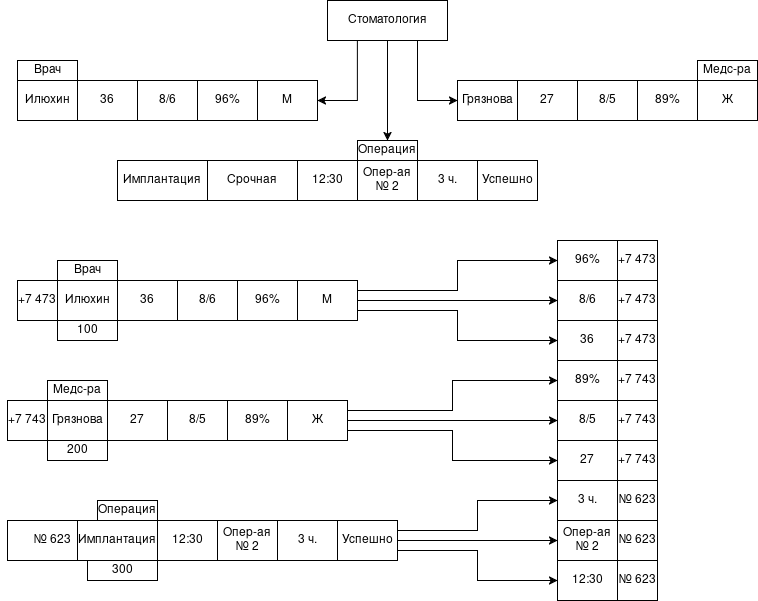

The diagram above was exported from draw.io. Its source (the exported page's mxGraphModel, read from the mxfile embedded in the PNG):
<mxGraphModel dx="1394" dy="721" grid="1" gridSize="10" guides="1" tooltips="1" connect="1" arrows="1" fold="1" page="1" pageScale="1" pageWidth="827" pageHeight="1169" math="0" shadow="0">
  <root>
    <mxCell id="0" />
    <mxCell id="1" parent="0" />
    <mxCell id="xYV7lPQBq16d5YJqwhe1-27" edge="1" parent="1" source="xYV7lPQBq16d5YJqwhe1-1" style="edgeStyle=orthogonalEdgeStyle;rounded=0;orthogonalLoop=1;jettySize=auto;html=1;exitX=0.5;exitY=1;exitDx=0;exitDy=0;entryX=0.5;entryY=0;entryDx=0;entryDy=0;" target="xYV7lPQBq16d5YJqwhe1-26">
      <mxGeometry relative="1" as="geometry" />
    </mxCell>
    <mxCell id="xYV7lPQBq16d5YJqwhe1-29" edge="1" parent="1" source="xYV7lPQBq16d5YJqwhe1-1" style="edgeStyle=orthogonalEdgeStyle;rounded=0;orthogonalLoop=1;jettySize=auto;html=1;exitX=0.25;exitY=1;exitDx=0;exitDy=0;entryX=1;entryY=0.5;entryDx=0;entryDy=0;" target="xYV7lPQBq16d5YJqwhe1-8">
      <mxGeometry relative="1" as="geometry" />
    </mxCell>
    <mxCell id="xYV7lPQBq16d5YJqwhe1-30" edge="1" parent="1" source="xYV7lPQBq16d5YJqwhe1-1" style="edgeStyle=orthogonalEdgeStyle;rounded=0;orthogonalLoop=1;jettySize=auto;html=1;exitX=0.75;exitY=1;exitDx=0;exitDy=0;entryX=0;entryY=0.5;entryDx=0;entryDy=0;" target="xYV7lPQBq16d5YJqwhe1-11">
      <mxGeometry relative="1" as="geometry" />
    </mxCell>
    <mxCell id="xYV7lPQBq16d5YJqwhe1-1" parent="1" style="rounded=0;whiteSpace=wrap;html=1;" value="Стоматология" vertex="1">
      <mxGeometry height="40" width="120" x="360" y="40" as="geometry" />
    </mxCell>
    <mxCell id="xYV7lPQBq16d5YJqwhe1-2" parent="1" style="rounded=0;whiteSpace=wrap;html=1;" value="Илюхин" vertex="1">
      <mxGeometry height="40" width="60" x="50" y="120" as="geometry" />
    </mxCell>
    <mxCell id="xYV7lPQBq16d5YJqwhe1-3" parent="1" style="rounded=0;whiteSpace=wrap;html=1;" value="36" vertex="1">
      <mxGeometry height="40" width="60" x="110" y="120" as="geometry" />
    </mxCell>
    <mxCell id="xYV7lPQBq16d5YJqwhe1-7" parent="1" style="rounded=0;whiteSpace=wrap;html=1;" value="96%" vertex="1">
      <mxGeometry height="40" width="60" x="230" y="120" as="geometry" />
    </mxCell>
    <mxCell id="xYV7lPQBq16d5YJqwhe1-8" parent="1" style="rounded=0;whiteSpace=wrap;html=1;" value="М" vertex="1">
      <mxGeometry height="40" width="60" x="290" y="120" as="geometry" />
    </mxCell>
    <mxCell id="xYV7lPQBq16d5YJqwhe1-10" edge="1" parent="1" source="xYV7lPQBq16d5YJqwhe1-3" style="edgeStyle=orthogonalEdgeStyle;rounded=0;orthogonalLoop=1;jettySize=auto;html=1;exitX=0.5;exitY=1;exitDx=0;exitDy=0;" target="xYV7lPQBq16d5YJqwhe1-3">
      <mxGeometry relative="1" as="geometry" />
    </mxCell>
    <mxCell id="xYV7lPQBq16d5YJqwhe1-11" parent="1" style="rounded=0;whiteSpace=wrap;html=1;" value="Грязнова" vertex="1">
      <mxGeometry height="40" width="60" x="490" y="120" as="geometry" />
    </mxCell>
    <mxCell id="xYV7lPQBq16d5YJqwhe1-12" parent="1" style="rounded=0;whiteSpace=wrap;html=1;" value="27" vertex="1">
      <mxGeometry height="40" width="60" x="550" y="120" as="geometry" />
    </mxCell>
    <mxCell id="xYV7lPQBq16d5YJqwhe1-13" parent="1" style="rounded=0;whiteSpace=wrap;html=1;" value="8/5" vertex="1">
      <mxGeometry height="40" width="60" x="610" y="120" as="geometry" />
    </mxCell>
    <mxCell id="xYV7lPQBq16d5YJqwhe1-14" parent="1" style="rounded=0;whiteSpace=wrap;html=1;" value="89%" vertex="1">
      <mxGeometry height="40" width="60" x="670" y="120" as="geometry" />
    </mxCell>
    <mxCell id="xYV7lPQBq16d5YJqwhe1-15" parent="1" style="rounded=0;whiteSpace=wrap;html=1;" value="Ж" vertex="1">
      <mxGeometry height="40" width="60" x="730" y="120" as="geometry" />
    </mxCell>
    <mxCell id="xYV7lPQBq16d5YJqwhe1-16" edge="1" parent="1" source="xYV7lPQBq16d5YJqwhe1-12" style="edgeStyle=orthogonalEdgeStyle;rounded=0;orthogonalLoop=1;jettySize=auto;html=1;exitX=0.5;exitY=1;exitDx=0;exitDy=0;" target="xYV7lPQBq16d5YJqwhe1-12">
      <mxGeometry relative="1" as="geometry" />
    </mxCell>
    <mxCell id="xYV7lPQBq16d5YJqwhe1-18" parent="1" style="rounded=0;whiteSpace=wrap;html=1;" value="Имплантация" vertex="1">
      <mxGeometry height="40" width="90" x="150" y="200" as="geometry" />
    </mxCell>
    <mxCell id="xYV7lPQBq16d5YJqwhe1-19" parent="1" style="rounded=0;whiteSpace=wrap;html=1;" value="12:30" vertex="1">
      <mxGeometry height="40" width="60" x="330" y="200" as="geometry" />
    </mxCell>
    <mxCell id="xYV7lPQBq16d5YJqwhe1-20" parent="1" style="rounded=0;whiteSpace=wrap;html=1;" value="Опер-ая № 2" vertex="1">
      <mxGeometry height="40" width="60" x="390" y="200" as="geometry" />
    </mxCell>
    <mxCell id="xYV7lPQBq16d5YJqwhe1-21" parent="1" style="rounded=0;whiteSpace=wrap;html=1;" value="3 ч." vertex="1">
      <mxGeometry height="40" width="60" x="450" y="200" as="geometry" />
    </mxCell>
    <mxCell id="xYV7lPQBq16d5YJqwhe1-22" parent="1" style="rounded=0;whiteSpace=wrap;html=1;" value="Успешно" vertex="1">
      <mxGeometry height="40" width="60" x="510" y="200" as="geometry" />
    </mxCell>
    <mxCell id="xYV7lPQBq16d5YJqwhe1-23" edge="1" parent="1" source="xYV7lPQBq16d5YJqwhe1-19" style="edgeStyle=orthogonalEdgeStyle;rounded=0;orthogonalLoop=1;jettySize=auto;html=1;exitX=0.5;exitY=1;exitDx=0;exitDy=0;" target="xYV7lPQBq16d5YJqwhe1-19">
      <mxGeometry relative="1" as="geometry" />
    </mxCell>
    <mxCell id="xYV7lPQBq16d5YJqwhe1-24" parent="1" style="rounded=0;whiteSpace=wrap;html=1;" value="Врач" vertex="1">
      <mxGeometry height="20" width="60" x="50" y="100" as="geometry" />
    </mxCell>
    <mxCell id="xYV7lPQBq16d5YJqwhe1-25" parent="1" style="rounded=0;whiteSpace=wrap;html=1;" value="Медс-ра" vertex="1">
      <mxGeometry height="20" width="60" x="730" y="100" as="geometry" />
    </mxCell>
    <mxCell id="xYV7lPQBq16d5YJqwhe1-26" parent="1" style="rounded=0;whiteSpace=wrap;html=1;" value="Операция" vertex="1">
      <mxGeometry height="20" width="60" x="390" y="180" as="geometry" />
    </mxCell>
    <mxCell id="xYV7lPQBq16d5YJqwhe1-36" edge="1" parent="1" style="edgeStyle=orthogonalEdgeStyle;rounded=0;orthogonalLoop=1;jettySize=auto;html=1;exitX=0.5;exitY=1;exitDx=0;exitDy=0;">
      <mxGeometry relative="1" as="geometry">
        <mxPoint x="180" y="360" as="sourcePoint" />
        <mxPoint x="180" y="360" as="targetPoint" />
      </mxGeometry>
    </mxCell>
    <mxCell id="xYV7lPQBq16d5YJqwhe1-37" parent="1" style="rounded=0;whiteSpace=wrap;html=1;" value="Врач" vertex="1">
      <mxGeometry height="20" width="60" x="90" y="300" as="geometry" />
    </mxCell>
    <mxCell id="xYV7lPQBq16d5YJqwhe1-43" edge="1" parent="1" style="edgeStyle=orthogonalEdgeStyle;rounded=0;orthogonalLoop=1;jettySize=auto;html=1;exitX=0.5;exitY=1;exitDx=0;exitDy=0;">
      <mxGeometry relative="1" as="geometry">
        <mxPoint x="170" y="480" as="sourcePoint" />
        <mxPoint x="170" y="480" as="targetPoint" />
      </mxGeometry>
    </mxCell>
    <mxCell id="xYV7lPQBq16d5YJqwhe1-44" parent="1" style="rounded=0;whiteSpace=wrap;html=1;" value="Медс-ра" vertex="1">
      <mxGeometry height="20" width="60" x="80" y="420" as="geometry" />
    </mxCell>
    <mxCell id="xYV7lPQBq16d5YJqwhe1-50" edge="1" parent="1" style="edgeStyle=orthogonalEdgeStyle;rounded=0;orthogonalLoop=1;jettySize=auto;html=1;exitX=0.5;exitY=1;exitDx=0;exitDy=0;">
      <mxGeometry relative="1" as="geometry">
        <mxPoint x="220" y="600" as="sourcePoint" />
        <mxPoint x="220" y="600" as="targetPoint" />
      </mxGeometry>
    </mxCell>
    <mxCell id="xYV7lPQBq16d5YJqwhe1-51" parent="1" style="rounded=0;whiteSpace=wrap;html=1;" value="Операция" vertex="1">
      <mxGeometry height="20" width="60" x="130" y="540" as="geometry" />
    </mxCell>
    <mxCell id="xYV7lPQBq16d5YJqwhe1-53" parent="1" style="rounded=0;whiteSpace=wrap;html=1;" value="100" vertex="1">
      <mxGeometry height="20" width="60" x="90" y="360" as="geometry" />
    </mxCell>
    <mxCell id="xYV7lPQBq16d5YJqwhe1-56" parent="1" style="rounded=0;whiteSpace=wrap;html=1;" value="200" vertex="1">
      <mxGeometry height="20" width="60" x="80" y="480" as="geometry" />
    </mxCell>
    <mxCell id="xYV7lPQBq16d5YJqwhe1-57" parent="1" style="rounded=0;whiteSpace=wrap;html=1;" value="300" vertex="1">
      <mxGeometry height="20" width="70" x="120" y="600" as="geometry" />
    </mxCell>
    <mxCell id="2pu3c_Pf8NdBnI1JSrdv-1" edge="1" parent="1" source="xYV7lPQBq16d5YJqwhe1-60" style="edgeStyle=orthogonalEdgeStyle;rounded=0;orthogonalLoop=1;jettySize=auto;html=1;exitX=0;exitY=0.5;exitDx=0;exitDy=0;">
      <mxGeometry relative="1" as="geometry">
        <mxPoint x="50" y="580" as="targetPoint" />
      </mxGeometry>
    </mxCell>
    <mxCell id="2pu3c_Pf8NdBnI1JSrdv-2" edge="1" parent="1" source="xYV7lPQBq16d5YJqwhe1-60" style="edgeStyle=orthogonalEdgeStyle;rounded=0;orthogonalLoop=1;jettySize=auto;html=1;exitX=0;exitY=0.5;exitDx=0;exitDy=0;entryX=0;entryY=0.5;entryDx=0;entryDy=0;entryPerimeter=0;" target="xYV7lPQBq16d5YJqwhe1-60">
      <mxGeometry relative="1" as="geometry">
        <mxPoint x="60" y="580" as="targetPoint" />
      </mxGeometry>
    </mxCell>
    <mxCell id="xYV7lPQBq16d5YJqwhe1-60" parent="1" style="rounded=0;whiteSpace=wrap;html=1;" value="№ 623" vertex="1">
      <mxGeometry height="40" width="90" x="40" y="560" as="geometry" />
    </mxCell>
    <mxCell id="xYV7lPQBq16d5YJqwhe1-61" parent="1" style="rounded=0;whiteSpace=wrap;html=1;" value="+7 743" vertex="1">
      <mxGeometry height="40" width="40" x="40" y="440" as="geometry" />
    </mxCell>
    <mxCell id="xYV7lPQBq16d5YJqwhe1-62" parent="1" style="rounded=0;whiteSpace=wrap;html=1;" value="+7 473" vertex="1">
      <mxGeometry height="40" width="40" x="50" y="320" as="geometry" />
    </mxCell>
    <mxCell id="xYV7lPQBq16d5YJqwhe1-64" parent="1" style="rounded=0;whiteSpace=wrap;html=1;" value="8/6" vertex="1">
      <mxGeometry height="40" width="60" x="170" y="120" as="geometry" />
    </mxCell>
    <mxCell id="xYV7lPQBq16d5YJqwhe1-65" parent="1" style="rounded=0;whiteSpace=wrap;html=1;" value="Имплантация" vertex="1">
      <mxGeometry height="40" width="80" x="110" y="560" as="geometry" />
    </mxCell>
    <mxCell id="xYV7lPQBq16d5YJqwhe1-66" parent="1" style="rounded=0;whiteSpace=wrap;html=1;" value="12:30" vertex="1">
      <mxGeometry height="40" width="60" x="190" y="560" as="geometry" />
    </mxCell>
    <mxCell id="xYV7lPQBq16d5YJqwhe1-67" parent="1" style="rounded=0;whiteSpace=wrap;html=1;" value="Опер-ая № 2" vertex="1">
      <mxGeometry height="40" width="60" x="250" y="560" as="geometry" />
    </mxCell>
    <mxCell id="xYV7lPQBq16d5YJqwhe1-68" parent="1" style="rounded=0;whiteSpace=wrap;html=1;" value="3 ч." vertex="1">
      <mxGeometry height="40" width="60" x="310" y="560" as="geometry" />
    </mxCell>
    <mxCell id="xYV7lPQBq16d5YJqwhe1-109" edge="1" parent="1" source="xYV7lPQBq16d5YJqwhe1-69" style="edgeStyle=orthogonalEdgeStyle;rounded=0;orthogonalLoop=1;jettySize=auto;html=1;exitX=1;exitY=0.5;exitDx=0;exitDy=0;entryX=0;entryY=0.5;entryDx=0;entryDy=0;" target="xYV7lPQBq16d5YJqwhe1-97">
      <mxGeometry relative="1" as="geometry" />
    </mxCell>
    <mxCell id="xYV7lPQBq16d5YJqwhe1-110" edge="1" parent="1" source="xYV7lPQBq16d5YJqwhe1-69" style="edgeStyle=orthogonalEdgeStyle;rounded=0;orthogonalLoop=1;jettySize=auto;html=1;exitX=1;exitY=0.25;exitDx=0;exitDy=0;entryX=0;entryY=0.5;entryDx=0;entryDy=0;" target="xYV7lPQBq16d5YJqwhe1-98">
      <mxGeometry relative="1" as="geometry" />
    </mxCell>
    <mxCell id="xYV7lPQBq16d5YJqwhe1-111" edge="1" parent="1" source="xYV7lPQBq16d5YJqwhe1-69" style="edgeStyle=orthogonalEdgeStyle;rounded=0;orthogonalLoop=1;jettySize=auto;html=1;exitX=1;exitY=0.75;exitDx=0;exitDy=0;entryX=0;entryY=0.5;entryDx=0;entryDy=0;" target="xYV7lPQBq16d5YJqwhe1-99">
      <mxGeometry relative="1" as="geometry" />
    </mxCell>
    <mxCell id="xYV7lPQBq16d5YJqwhe1-69" parent="1" style="rounded=0;whiteSpace=wrap;html=1;" value="Успешно" vertex="1">
      <mxGeometry height="40" width="60" x="370" y="560" as="geometry" />
    </mxCell>
    <mxCell id="xYV7lPQBq16d5YJqwhe1-70" edge="1" parent="1" source="xYV7lPQBq16d5YJqwhe1-66" style="edgeStyle=orthogonalEdgeStyle;rounded=0;orthogonalLoop=1;jettySize=auto;html=1;exitX=0.5;exitY=1;exitDx=0;exitDy=0;" target="xYV7lPQBq16d5YJqwhe1-66">
      <mxGeometry relative="1" as="geometry" />
    </mxCell>
    <mxCell id="xYV7lPQBq16d5YJqwhe1-71" parent="1" style="rounded=0;whiteSpace=wrap;html=1;" value="Илюхин" vertex="1">
      <mxGeometry height="40" width="60" x="90" y="320" as="geometry" />
    </mxCell>
    <mxCell id="xYV7lPQBq16d5YJqwhe1-72" parent="1" style="rounded=0;whiteSpace=wrap;html=1;" value="36" vertex="1">
      <mxGeometry height="40" width="60" x="150" y="320" as="geometry" />
    </mxCell>
    <mxCell id="xYV7lPQBq16d5YJqwhe1-73" parent="1" style="rounded=0;whiteSpace=wrap;html=1;" value="96%" vertex="1">
      <mxGeometry height="40" width="60" x="270" y="320" as="geometry" />
    </mxCell>
    <mxCell id="xYV7lPQBq16d5YJqwhe1-103" edge="1" parent="1" source="xYV7lPQBq16d5YJqwhe1-74" style="edgeStyle=orthogonalEdgeStyle;rounded=0;orthogonalLoop=1;jettySize=auto;html=1;exitX=1;exitY=0.5;exitDx=0;exitDy=0;entryX=0;entryY=0.5;entryDx=0;entryDy=0;" target="xYV7lPQBq16d5YJqwhe1-84">
      <mxGeometry relative="1" as="geometry" />
    </mxCell>
    <mxCell id="xYV7lPQBq16d5YJqwhe1-104" edge="1" parent="1" source="xYV7lPQBq16d5YJqwhe1-74" style="edgeStyle=orthogonalEdgeStyle;rounded=0;orthogonalLoop=1;jettySize=auto;html=1;exitX=1;exitY=0.25;exitDx=0;exitDy=0;entryX=0;entryY=0.5;entryDx=0;entryDy=0;" target="xYV7lPQBq16d5YJqwhe1-83">
      <mxGeometry relative="1" as="geometry" />
    </mxCell>
    <mxCell id="xYV7lPQBq16d5YJqwhe1-105" edge="1" parent="1" source="xYV7lPQBq16d5YJqwhe1-74" style="edgeStyle=orthogonalEdgeStyle;rounded=0;orthogonalLoop=1;jettySize=auto;html=1;exitX=1;exitY=0.75;exitDx=0;exitDy=0;entryX=0;entryY=0.5;entryDx=0;entryDy=0;" target="xYV7lPQBq16d5YJqwhe1-85">
      <mxGeometry relative="1" as="geometry" />
    </mxCell>
    <mxCell id="xYV7lPQBq16d5YJqwhe1-74" parent="1" style="rounded=0;whiteSpace=wrap;html=1;" value="М" vertex="1">
      <mxGeometry height="40" width="60" x="330" y="320" as="geometry" />
    </mxCell>
    <mxCell id="xYV7lPQBq16d5YJqwhe1-75" edge="1" parent="1" source="xYV7lPQBq16d5YJqwhe1-72" style="edgeStyle=orthogonalEdgeStyle;rounded=0;orthogonalLoop=1;jettySize=auto;html=1;exitX=0.5;exitY=1;exitDx=0;exitDy=0;" target="xYV7lPQBq16d5YJqwhe1-72">
      <mxGeometry relative="1" as="geometry" />
    </mxCell>
    <mxCell id="xYV7lPQBq16d5YJqwhe1-76" parent="1" style="rounded=0;whiteSpace=wrap;html=1;" value="8/6" vertex="1">
      <mxGeometry height="40" width="60" x="210" y="320" as="geometry" />
    </mxCell>
    <mxCell id="xYV7lPQBq16d5YJqwhe1-77" parent="1" style="rounded=0;whiteSpace=wrap;html=1;" value="Грязнова" vertex="1">
      <mxGeometry height="40" width="60" x="80" y="440" as="geometry" />
    </mxCell>
    <mxCell id="xYV7lPQBq16d5YJqwhe1-78" parent="1" style="rounded=0;whiteSpace=wrap;html=1;" value="27" vertex="1">
      <mxGeometry height="40" width="60" x="140" y="440" as="geometry" />
    </mxCell>
    <mxCell id="xYV7lPQBq16d5YJqwhe1-79" parent="1" style="rounded=0;whiteSpace=wrap;html=1;" value="8/5" vertex="1">
      <mxGeometry height="40" width="60" x="200" y="440" as="geometry" />
    </mxCell>
    <mxCell id="xYV7lPQBq16d5YJqwhe1-80" parent="1" style="rounded=0;whiteSpace=wrap;html=1;" value="89%" vertex="1">
      <mxGeometry height="40" width="60" x="260" y="440" as="geometry" />
    </mxCell>
    <mxCell id="xYV7lPQBq16d5YJqwhe1-106" edge="1" parent="1" source="xYV7lPQBq16d5YJqwhe1-81" style="edgeStyle=orthogonalEdgeStyle;rounded=0;orthogonalLoop=1;jettySize=auto;html=1;exitX=1;exitY=0.5;exitDx=0;exitDy=0;entryX=0;entryY=0.5;entryDx=0;entryDy=0;" target="xYV7lPQBq16d5YJqwhe1-91">
      <mxGeometry relative="1" as="geometry" />
    </mxCell>
    <mxCell id="xYV7lPQBq16d5YJqwhe1-107" edge="1" parent="1" source="xYV7lPQBq16d5YJqwhe1-81" style="edgeStyle=orthogonalEdgeStyle;rounded=0;orthogonalLoop=1;jettySize=auto;html=1;exitX=1;exitY=0.25;exitDx=0;exitDy=0;entryX=0;entryY=0.5;entryDx=0;entryDy=0;" target="xYV7lPQBq16d5YJqwhe1-92">
      <mxGeometry relative="1" as="geometry" />
    </mxCell>
    <mxCell id="xYV7lPQBq16d5YJqwhe1-108" edge="1" parent="1" source="xYV7lPQBq16d5YJqwhe1-81" style="edgeStyle=orthogonalEdgeStyle;rounded=0;orthogonalLoop=1;jettySize=auto;html=1;exitX=1;exitY=0.75;exitDx=0;exitDy=0;entryX=0;entryY=0.5;entryDx=0;entryDy=0;" target="xYV7lPQBq16d5YJqwhe1-93">
      <mxGeometry relative="1" as="geometry" />
    </mxCell>
    <mxCell id="xYV7lPQBq16d5YJqwhe1-81" parent="1" style="rounded=0;whiteSpace=wrap;html=1;" value="Ж" vertex="1">
      <mxGeometry height="40" width="60" x="320" y="440" as="geometry" />
    </mxCell>
    <mxCell id="xYV7lPQBq16d5YJqwhe1-82" edge="1" parent="1" source="xYV7lPQBq16d5YJqwhe1-78" style="edgeStyle=orthogonalEdgeStyle;rounded=0;orthogonalLoop=1;jettySize=auto;html=1;exitX=0.5;exitY=1;exitDx=0;exitDy=0;" target="xYV7lPQBq16d5YJqwhe1-78">
      <mxGeometry relative="1" as="geometry" />
    </mxCell>
    <mxCell id="xYV7lPQBq16d5YJqwhe1-83" parent="1" style="rounded=0;whiteSpace=wrap;html=1;" value="96%" vertex="1">
      <mxGeometry height="40" width="60" x="590" y="280" as="geometry" />
    </mxCell>
    <mxCell id="xYV7lPQBq16d5YJqwhe1-84" parent="1" style="rounded=0;whiteSpace=wrap;html=1;" value="8/6" vertex="1">
      <mxGeometry height="40" width="60" x="590" y="320" as="geometry" />
    </mxCell>
    <mxCell id="xYV7lPQBq16d5YJqwhe1-85" parent="1" style="rounded=0;whiteSpace=wrap;html=1;" value="36" vertex="1">
      <mxGeometry height="40" width="60" x="590" y="360" as="geometry" />
    </mxCell>
    <mxCell id="xYV7lPQBq16d5YJqwhe1-88" parent="1" style="rounded=0;whiteSpace=wrap;html=1;" value="+7 473" vertex="1">
      <mxGeometry height="40" width="40" x="650" y="280" as="geometry" />
    </mxCell>
    <mxCell id="xYV7lPQBq16d5YJqwhe1-89" parent="1" style="rounded=0;whiteSpace=wrap;html=1;" value="+7 473" vertex="1">
      <mxGeometry height="40" width="40" x="650" y="320" as="geometry" />
    </mxCell>
    <mxCell id="xYV7lPQBq16d5YJqwhe1-90" parent="1" style="rounded=0;whiteSpace=wrap;html=1;" value="+7 473" vertex="1">
      <mxGeometry height="40" width="40" x="650" y="360" as="geometry" />
    </mxCell>
    <mxCell id="xYV7lPQBq16d5YJqwhe1-91" parent="1" style="rounded=0;whiteSpace=wrap;html=1;" value="8/5" vertex="1">
      <mxGeometry height="40" width="60" x="590" y="440" as="geometry" />
    </mxCell>
    <mxCell id="xYV7lPQBq16d5YJqwhe1-92" parent="1" style="rounded=0;whiteSpace=wrap;html=1;" value="89%" vertex="1">
      <mxGeometry height="40" width="60" x="590" y="400" as="geometry" />
    </mxCell>
    <mxCell id="xYV7lPQBq16d5YJqwhe1-93" parent="1" style="rounded=0;whiteSpace=wrap;html=1;" value="27" vertex="1">
      <mxGeometry height="40" width="60" x="590" y="480" as="geometry" />
    </mxCell>
    <mxCell id="xYV7lPQBq16d5YJqwhe1-94" parent="1" style="rounded=0;whiteSpace=wrap;html=1;" value="+7 743" vertex="1">
      <mxGeometry height="40" width="40" x="650" y="400" as="geometry" />
    </mxCell>
    <mxCell id="xYV7lPQBq16d5YJqwhe1-95" parent="1" style="rounded=0;whiteSpace=wrap;html=1;" value="+7 743" vertex="1">
      <mxGeometry height="40" width="40" x="650" y="440" as="geometry" />
    </mxCell>
    <mxCell id="xYV7lPQBq16d5YJqwhe1-96" parent="1" style="rounded=0;whiteSpace=wrap;html=1;" value="+7 743" vertex="1">
      <mxGeometry height="40" width="40" x="650" y="480" as="geometry" />
    </mxCell>
    <mxCell id="xYV7lPQBq16d5YJqwhe1-97" parent="1" style="rounded=0;whiteSpace=wrap;html=1;" value="Опер-ая № 2" vertex="1">
      <mxGeometry height="40" width="60" x="590" y="560" as="geometry" />
    </mxCell>
    <mxCell id="xYV7lPQBq16d5YJqwhe1-98" parent="1" style="rounded=0;whiteSpace=wrap;html=1;" value="3 ч." vertex="1">
      <mxGeometry height="40" width="60" x="590" y="520" as="geometry" />
    </mxCell>
    <mxCell id="xYV7lPQBq16d5YJqwhe1-99" parent="1" style="rounded=0;whiteSpace=wrap;html=1;" value="12:30" vertex="1">
      <mxGeometry height="40" width="60" x="590" y="600" as="geometry" />
    </mxCell>
    <mxCell id="xYV7lPQBq16d5YJqwhe1-100" parent="1" style="rounded=0;whiteSpace=wrap;html=1;" value="№ 623" vertex="1">
      <mxGeometry height="40" width="40" x="650" y="520" as="geometry" />
    </mxCell>
    <mxCell id="xYV7lPQBq16d5YJqwhe1-101" parent="1" style="rounded=0;whiteSpace=wrap;html=1;" value="№ 623" vertex="1">
      <mxGeometry height="40" width="40" x="650" y="560" as="geometry" />
    </mxCell>
    <mxCell id="xYV7lPQBq16d5YJqwhe1-102" parent="1" style="rounded=0;whiteSpace=wrap;html=1;" value="№ 623" vertex="1">
      <mxGeometry height="40" width="40" x="650" y="600" as="geometry" />
    </mxCell>
    <mxCell id="2pu3c_Pf8NdBnI1JSrdv-4" parent="1" style="rounded=0;whiteSpace=wrap;html=1;" value="Срочная" vertex="1">
      <mxGeometry height="40" width="90" x="240" y="200" as="geometry" />
    </mxCell>
  </root>
</mxGraphModel>